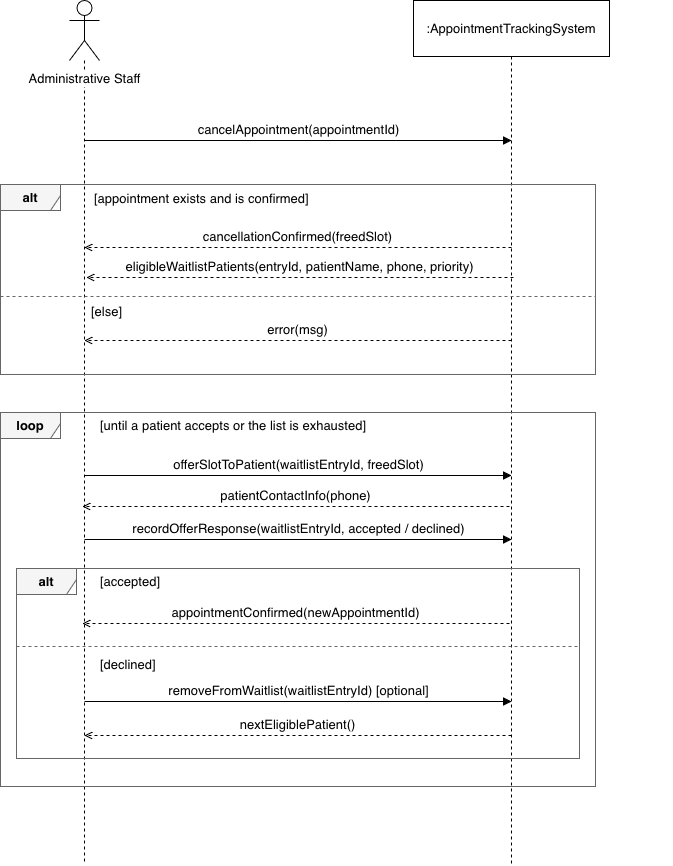

The diagram above was exported from draw.io. Its source (the exported page's mxGraphModel, read from the mxfile embedded in the PNG):
<mxGraphModel dx="1951" dy="1315" grid="0" gridSize="10" guides="1" tooltips="1" connect="1" arrows="1" fold="1" page="0" pageScale="1" pageWidth="850" pageHeight="1100" math="0" shadow="0">
  <root>
    <mxCell id="0" />
    <mxCell id="1" parent="0" />
    <mxCell id="Zmi3NEI8eib0WzxpuD7l-1" parent="1" style="shape=umlLifeline;participant=umlActor;perimeter=lifelinePerimeter;whiteSpace=nowrap;html=1;container=0;collapsible=0;recursiveResize=0;outlineConnect=0;verticalAlign=top;spacingTop=64;labelBackgroundColor=#ffffff;align=center;size=60;fontSize=13;" value="Administrative Staff" vertex="1">
      <mxGeometry height="864" width="30" x="60" y="-165" as="geometry" />
    </mxCell>
    <mxCell id="Zmi3NEI8eib0WzxpuD7l-2" parent="1" style="shape=umlLifeline;perimeter=lifelinePerimeter;whiteSpace=wrap;html=1;container=0;collapsible=0;recursiveResize=0;outlineConnect=0;size=56;fontSize=13;" value=":AppointmentTrackingSystem" vertex="1">
      <mxGeometry height="864" width="196" x="404" y="-165" as="geometry" />
    </mxCell>
    <mxCell id="Zmi3NEI8eib0WzxpuD7l-3" parent="1" style="rounded=0;whiteSpace=wrap;html=1;fillColor=none;strokeColor=#666666;" value="" vertex="1">
      <mxGeometry height="190" width="595" x="-9" y="19" as="geometry" />
    </mxCell>
    <mxCell id="Zmi3NEI8eib0WzxpuD7l-4" parent="1" style="shape=umlFrame;whiteSpace=wrap;html=1;width=60;height=26;fillColor=#f5f5f5;strokeColor=#666666;fontStyle=1;fontSize=13;" value="alt" vertex="1">
      <mxGeometry height="26" width="60" x="-9" y="19" as="geometry" />
    </mxCell>
    <mxCell id="Zmi3NEI8eib0WzxpuD7l-5" parent="1" style="text;html=1;align=left;verticalAlign=middle;fontSize=13;" value="[appointment exists and is confirmed]" vertex="1">
      <mxGeometry height="24" width="523" x="83" y="21" as="geometry" />
    </mxCell>
    <mxCell id="Zmi3NEI8eib0WzxpuD7l-6" edge="1" parent="1" style="endArrow=none;dashed=1;html=1;strokeColor=#666666;" value="">
      <mxGeometry relative="1" as="geometry">
        <mxPoint x="-9" y="131" as="sourcePoint" />
        <mxPoint x="586" y="131" as="targetPoint" />
      </mxGeometry>
    </mxCell>
    <mxCell id="Zmi3NEI8eib0WzxpuD7l-7" parent="1" style="text;html=1;align=left;verticalAlign=middle;fontSize=13;" value="[else]" vertex="1">
      <mxGeometry height="24" width="583" x="80" y="134" as="geometry" />
    </mxCell>
    <mxCell id="Zmi3NEI8eib0WzxpuD7l-8" parent="1" style="rounded=0;whiteSpace=wrap;html=1;fillColor=none;strokeColor=#666666;" value="" vertex="1">
      <mxGeometry height="190" width="563" x="7" y="403" as="geometry" />
    </mxCell>
    <mxCell id="Zmi3NEI8eib0WzxpuD7l-9" parent="1" style="shape=umlFrame;whiteSpace=wrap;html=1;width=60;height=26;fillColor=#f5f5f5;strokeColor=#666666;fontStyle=1;fontSize=13;" value="alt" vertex="1">
      <mxGeometry height="26" width="60" x="7" y="403" as="geometry" />
    </mxCell>
    <mxCell id="Zmi3NEI8eib0WzxpuD7l-10" parent="1" style="text;html=1;align=left;verticalAlign=middle;fontSize=13;" value="[accepted]" vertex="1">
      <mxGeometry height="24" width="491" x="89" y="404" as="geometry" />
    </mxCell>
    <mxCell id="Zmi3NEI8eib0WzxpuD7l-11" edge="1" parent="1" style="endArrow=none;dashed=1;html=1;strokeColor=#666666;" value="">
      <mxGeometry relative="1" as="geometry">
        <mxPoint x="7" y="481" as="sourcePoint" />
        <mxPoint x="570" y="481" as="targetPoint" />
      </mxGeometry>
    </mxCell>
    <mxCell id="Zmi3NEI8eib0WzxpuD7l-12" parent="1" style="text;html=1;align=left;verticalAlign=middle;fontSize=13;" value="[declined]" vertex="1">
      <mxGeometry height="24" width="551" x="89" y="487" as="geometry" />
    </mxCell>
    <mxCell id="Zmi3NEI8eib0WzxpuD7l-13" parent="1" style="rounded=0;whiteSpace=wrap;html=1;fillColor=none;strokeColor=#666666;" value="" vertex="1">
      <mxGeometry height="374" width="595" x="-9" y="247" as="geometry" />
    </mxCell>
    <mxCell id="Zmi3NEI8eib0WzxpuD7l-14" parent="1" style="shape=umlFrame;whiteSpace=wrap;html=1;width=60;height=26;fillColor=#f5f5f5;strokeColor=#666666;fontStyle=1;fontSize=13;" value="loop" vertex="1">
      <mxGeometry height="26" width="60" x="-9" y="247" as="geometry" />
    </mxCell>
    <mxCell id="Zmi3NEI8eib0WzxpuD7l-15" parent="1" style="text;html=1;align=left;verticalAlign=middle;fontSize=13;" value="[until a patient accepts or the list is exhausted]" vertex="1">
      <mxGeometry height="24" width="523" x="89" y="248" as="geometry" />
    </mxCell>
    <mxCell id="Zmi3NEI8eib0WzxpuD7l-16" edge="1" parent="1" style="html=1;verticalAlign=bottom;endArrow=block;endFill=1;fontSize=13;labelBackgroundColor=#ffffff;" value="cancelAppointment(appointmentId)">
      <mxGeometry relative="1" as="geometry">
        <mxPoint x="75" y="-25" as="sourcePoint" />
        <mxPoint x="502" y="-25" as="targetPoint" />
      </mxGeometry>
    </mxCell>
    <mxCell id="Zmi3NEI8eib0WzxpuD7l-17" edge="1" parent="1" style="html=1;verticalAlign=bottom;endArrow=block;endFill=0;fontSize=13;labelBackgroundColor=#ffffff;dashed=1;endArrow=open;endFill=0;" value="cancellationConfirmed(freedSlot)">
      <mxGeometry relative="1" as="geometry">
        <mxPoint x="502" y="82" as="sourcePoint" />
        <mxPoint x="75" y="82" as="targetPoint" />
      </mxGeometry>
    </mxCell>
    <mxCell id="Zmi3NEI8eib0WzxpuD7l-18" edge="1" parent="1" style="html=1;verticalAlign=bottom;endArrow=block;endFill=0;fontSize=13;labelBackgroundColor=#ffffff;dashed=1;endArrow=open;endFill=0;" value="eligibleWaitlistPatients(entryId, patientName, phone, priority)">
      <mxGeometry relative="1" as="geometry">
        <mxPoint x="504" y="112" as="sourcePoint" />
        <mxPoint x="77" y="112" as="targetPoint" />
      </mxGeometry>
    </mxCell>
    <mxCell id="Zmi3NEI8eib0WzxpuD7l-19" edge="1" parent="1" style="html=1;verticalAlign=bottom;endArrow=block;endFill=0;fontSize=13;labelBackgroundColor=#ffffff;dashed=1;endArrow=open;endFill=0;" value="error(msg)">
      <mxGeometry relative="1" as="geometry">
        <mxPoint x="502" y="175" as="sourcePoint" />
        <mxPoint x="75" y="175" as="targetPoint" />
      </mxGeometry>
    </mxCell>
    <mxCell id="Zmi3NEI8eib0WzxpuD7l-20" edge="1" parent="1" style="html=1;verticalAlign=bottom;endArrow=block;endFill=1;fontSize=13;labelBackgroundColor=#ffffff;" value="offerSlotToPatient(waitlistEntryId, freedSlot)">
      <mxGeometry relative="1" as="geometry">
        <mxPoint x="75" y="310" as="sourcePoint" />
        <mxPoint x="502" y="310" as="targetPoint" />
      </mxGeometry>
    </mxCell>
    <mxCell id="Zmi3NEI8eib0WzxpuD7l-21" edge="1" parent="1" style="html=1;verticalAlign=bottom;endArrow=block;endFill=0;fontSize=13;labelBackgroundColor=#ffffff;dashed=1;endArrow=open;endFill=0;" value="patientContactInfo(phone)">
      <mxGeometry relative="1" as="geometry">
        <mxPoint x="500" y="341" as="sourcePoint" />
        <mxPoint x="73" y="341" as="targetPoint" />
      </mxGeometry>
    </mxCell>
    <mxCell id="Zmi3NEI8eib0WzxpuD7l-22" edge="1" parent="1" style="html=1;verticalAlign=bottom;endArrow=block;endFill=1;fontSize=13;labelBackgroundColor=#ffffff;" value="recordOfferResponse(waitlistEntryId, accepted / declined)">
      <mxGeometry relative="1" as="geometry">
        <mxPoint x="75" y="374" as="sourcePoint" />
        <mxPoint x="502" y="374" as="targetPoint" />
      </mxGeometry>
    </mxCell>
    <mxCell id="Zmi3NEI8eib0WzxpuD7l-23" edge="1" parent="1" style="html=1;verticalAlign=bottom;endArrow=block;endFill=0;fontSize=13;labelBackgroundColor=#ffffff;dashed=1;endArrow=open;endFill=0;" value="appointmentConfirmed(newAppointmentId)">
      <mxGeometry relative="1" as="geometry">
        <mxPoint x="500" y="458" as="sourcePoint" />
        <mxPoint x="73" y="458" as="targetPoint" />
      </mxGeometry>
    </mxCell>
    <mxCell id="Zmi3NEI8eib0WzxpuD7l-24" edge="1" parent="1" style="html=1;verticalAlign=bottom;endArrow=block;endFill=1;fontSize=13;labelBackgroundColor=#ffffff;" value="removeFromWaitlist(waitlistEntryId) [optional]">
      <mxGeometry relative="1" as="geometry">
        <mxPoint x="75" y="536" as="sourcePoint" />
        <mxPoint x="502" y="536" as="targetPoint" />
      </mxGeometry>
    </mxCell>
    <mxCell id="Zmi3NEI8eib0WzxpuD7l-25" edge="1" parent="1" style="html=1;verticalAlign=bottom;endArrow=block;endFill=0;fontSize=13;labelBackgroundColor=#ffffff;dashed=1;endArrow=open;endFill=0;" value="nextEligiblePatient()">
      <mxGeometry relative="1" as="geometry">
        <mxPoint x="502" y="570" as="sourcePoint" />
        <mxPoint x="75" y="570" as="targetPoint" />
      </mxGeometry>
    </mxCell>
  </root>
</mxGraphModel>